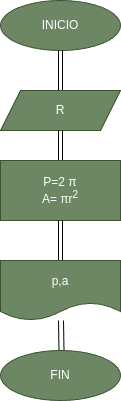

The diagram above was exported from draw.io. Its source (the exported page's mxGraphModel, read from the mxfile embedded in the PNG):
<mxGraphModel dx="0" dy="457" grid="1" gridSize="10" guides="1" tooltips="1" connect="1" arrows="1" fold="1" page="1" pageScale="1" pageWidth="827" pageHeight="1169" math="0" shadow="0">
  <root>
    <mxCell id="0" />
    <mxCell id="1" parent="0" />
    <mxCell id="4" value="INICIO" style="ellipse;whiteSpace=wrap;html=1;fillColor=#6d8764;fontColor=#ffffff;strokeColor=#3A5431;" vertex="1" parent="1">
      <mxGeometry x="150" y="50" width="120" height="50" as="geometry" />
    </mxCell>
    <mxCell id="5" value="" style="shape=link;html=1;exitX=0.5;exitY=1;exitDx=0;exitDy=0;" edge="1" parent="1" source="4">
      <mxGeometry width="100" relative="1" as="geometry">
        <mxPoint x="170" y="240" as="sourcePoint" />
        <mxPoint x="210" y="140" as="targetPoint" />
      </mxGeometry>
    </mxCell>
    <mxCell id="7" value="R" style="shape=parallelogram;perimeter=parallelogramPerimeter;whiteSpace=wrap;html=1;fixedSize=1;fillColor=#6d8764;fontColor=#ffffff;strokeColor=#3A5431;" vertex="1" parent="1">
      <mxGeometry x="150" y="140" width="120" height="40" as="geometry" />
    </mxCell>
    <mxCell id="8" value="" style="shape=link;html=1;exitX=0.5;exitY=1;exitDx=0;exitDy=0;" edge="1" parent="1" source="7">
      <mxGeometry width="100" relative="1" as="geometry">
        <mxPoint x="170" y="240" as="sourcePoint" />
        <mxPoint x="210" y="220" as="targetPoint" />
      </mxGeometry>
    </mxCell>
    <mxCell id="12" value="P=2 π&lt;br&gt;A= πr&lt;sup&gt;2&lt;/sup&gt;" style="rounded=0;whiteSpace=wrap;html=1;fillColor=#6d8764;fontColor=#ffffff;strokeColor=#3A5431;" vertex="1" parent="1">
      <mxGeometry x="150" y="210" width="120" height="60" as="geometry" />
    </mxCell>
    <mxCell id="13" value="" style="shape=link;html=1;exitX=0.5;exitY=1;exitDx=0;exitDy=0;" edge="1" parent="1" source="12">
      <mxGeometry width="100" relative="1" as="geometry">
        <mxPoint x="160" y="300" as="sourcePoint" />
        <mxPoint x="210" y="310" as="targetPoint" />
      </mxGeometry>
    </mxCell>
    <mxCell id="14" value="p,a" style="shape=document;whiteSpace=wrap;html=1;boundedLbl=1;fillColor=#6d8764;fontColor=#ffffff;strokeColor=#3A5431;" vertex="1" parent="1">
      <mxGeometry x="150" y="310" width="120" height="60" as="geometry" />
    </mxCell>
    <mxCell id="15" value="" style="shape=link;html=1;width=5;" edge="1" parent="1" target="14">
      <mxGeometry width="100" relative="1" as="geometry">
        <mxPoint x="211" y="400" as="sourcePoint" />
        <mxPoint x="280" y="240" as="targetPoint" />
        <Array as="points" />
      </mxGeometry>
    </mxCell>
    <mxCell id="16" value="FIN" style="ellipse;whiteSpace=wrap;html=1;fillColor=#6d8764;fontColor=#ffffff;strokeColor=#3A5431;" vertex="1" parent="1">
      <mxGeometry x="150" y="400" width="120" height="50" as="geometry" />
    </mxCell>
  </root>
</mxGraphModel>